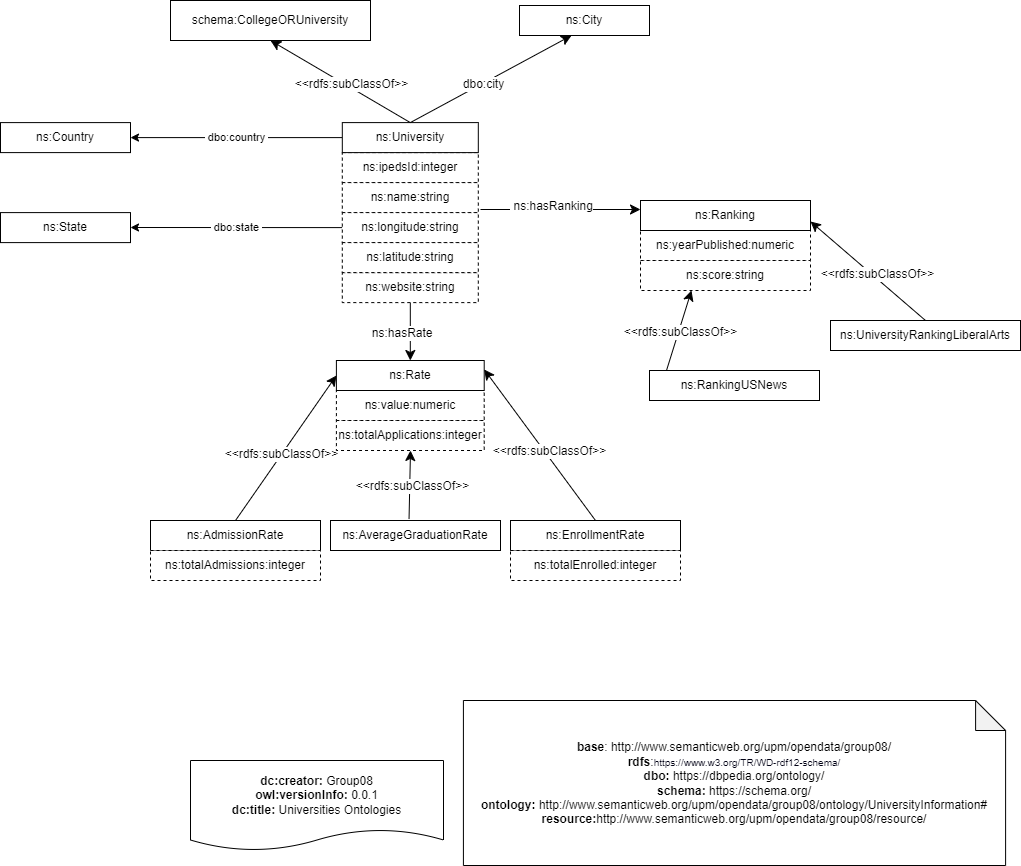

The diagram above was exported from draw.io. Its source (the exported page's mxGraphModel, read from the mxfile embedded in the PNG):
<mxGraphModel dx="1847" dy="595" grid="1" gridSize="10" guides="1" tooltips="1" connect="1" arrows="1" fold="1" page="1" pageScale="1" pageWidth="827" pageHeight="1169" math="0" shadow="0">
  <root>
    <mxCell id="0" />
    <mxCell id="1" parent="0" />
    <mxCell id="mOKDsPF9EJi7VVvnC9fr-3" value="ns:yearPublished:numeric" style="rounded=0;whiteSpace=wrap;html=1;snapToPoint=1;points=[[0.1,0],[0.2,0],[0.3,0],[0.4,0],[0.5,0],[0.6,0],[0.7,0],[0.8,0],[0.9,0],[0,0.1],[0,0.3],[0,0.5],[0,0.7],[0,0.9],[0.1,1],[0.2,1],[0.3,1],[0.4,1],[0.5,1],[0.6,1],[0.7,1],[0.8,1],[0.9,1],[1,0.1],[1,0.3],[1,0.5],[1,0.7],[1,0.9]];dashed=1;" parent="1" vertex="1">
      <mxGeometry x="470" y="270" width="170" height="30" as="geometry" />
    </mxCell>
    <mxCell id="mOKDsPF9EJi7VVvnC9fr-4" value="ns:Ranking" style="rounded=0;whiteSpace=wrap;html=1;snapToPoint=1;points=[[0.1,0],[0.2,0],[0.3,0],[0.4,0],[0.5,0],[0.6,0],[0.7,0],[0.8,0],[0.9,0],[0,0.1],[0,0.3],[0,0.5],[0,0.7],[0,0.9],[0.1,1],[0.2,1],[0.3,1],[0.4,1],[0.5,1],[0.6,1],[0.7,1],[0.8,1],[0.9,1],[1,0.1],[1,0.3],[1,0.5],[1,0.7],[1,0.9]];" parent="1" vertex="1">
      <mxGeometry x="470" y="240" width="170" height="30" as="geometry" />
    </mxCell>
    <mxCell id="mOKDsPF9EJi7VVvnC9fr-9" value="ns:score:string" style="rounded=0;whiteSpace=wrap;html=1;snapToPoint=1;points=[[0.1,0],[0.2,0],[0.3,0],[0.4,0],[0.5,0],[0.6,0],[0.7,0],[0.8,0],[0.9,0],[0,0.1],[0,0.3],[0,0.5],[0,0.7],[0,0.9],[0.1,1],[0.2,1],[0.3,1],[0.4,1],[0.5,1],[0.6,1],[0.7,1],[0.8,1],[0.9,1],[1,0.1],[1,0.3],[1,0.5],[1,0.7],[1,0.9]];dashed=1;" parent="1" vertex="1">
      <mxGeometry x="470" y="300" width="170" height="30" as="geometry" />
    </mxCell>
    <mxCell id="mOKDsPF9EJi7VVvnC9fr-12" value="ns:ipedsId:integer" style="rounded=0;whiteSpace=wrap;html=1;snapToPoint=1;points=[[0.1,0],[0.2,0],[0.3,0],[0.4,0],[0.5,0],[0.6,0],[0.7,0],[0.8,0],[0.9,0],[0,0.1],[0,0.3],[0,0.5],[0,0.7],[0,0.9],[0.1,1],[0.2,1],[0.3,1],[0.4,1],[0.5,1],[0.6,1],[0.7,1],[0.8,1],[0.9,1],[1,0.1],[1,0.3],[1,0.5],[1,0.7],[1,0.9]];dashed=1;" parent="1" vertex="1">
      <mxGeometry x="171.81" y="192.09999999999988" width="136" height="30" as="geometry" />
    </mxCell>
    <mxCell id="O234ikAdW1oHdG9GLyxb-13" value="&amp;nbsp;dbo:country&amp;nbsp;" style="edgeStyle=orthogonalEdgeStyle;rounded=0;orthogonalLoop=1;jettySize=auto;html=1;exitX=0;exitY=0.5;exitDx=0;exitDy=0;entryX=1;entryY=0.5;entryDx=0;entryDy=0;" parent="1" source="mOKDsPF9EJi7VVvnC9fr-13" target="O234ikAdW1oHdG9GLyxb-10" edge="1">
      <mxGeometry relative="1" as="geometry" />
    </mxCell>
    <mxCell id="mOKDsPF9EJi7VVvnC9fr-13" value="ns:University" style="rounded=0;whiteSpace=wrap;html=1;snapToPoint=1;points=[[0.1,0],[0.2,0],[0.3,0],[0.4,0],[0.5,0],[0.6,0],[0.7,0],[0.8,0],[0.9,0],[0,0.1],[0,0.3],[0,0.5],[0,0.7],[0,0.9],[0.1,1],[0.2,1],[0.3,1],[0.4,1],[0.5,1],[0.6,1],[0.7,1],[0.8,1],[0.9,1],[1,0.1],[1,0.3],[1,0.5],[1,0.7],[1,0.9]];" parent="1" vertex="1">
      <mxGeometry x="171.81" y="162.09999999999988" width="136" height="30" as="geometry" />
    </mxCell>
    <mxCell id="mOKDsPF9EJi7VVvnC9fr-18" value="" style="endArrow=classic;html=1;entryX=0;entryY=0.3;entryDx=0;entryDy=0;endSize=8;arcSize=0;rounded=0;" parent="1" target="mOKDsPF9EJi7VVvnC9fr-4" edge="1">
      <mxGeometry width="50" height="50" relative="1" as="geometry">
        <mxPoint x="310" y="249" as="sourcePoint" />
        <mxPoint x="770" y="85" as="targetPoint" />
      </mxGeometry>
    </mxCell>
    <mxCell id="mOKDsPF9EJi7VVvnC9fr-19" value="&lt;div&gt;&amp;nbsp;ns:hasRanking&lt;/div&gt;" style="text;html=1;align=center;verticalAlign=middle;resizable=0;points=[];labelBackgroundColor=#ffffff;" parent="mOKDsPF9EJi7VVvnC9fr-18" vertex="1" connectable="0">
      <mxGeometry x="-0.1269" relative="1" as="geometry">
        <mxPoint y="-4" as="offset" />
      </mxGeometry>
    </mxCell>
    <mxCell id="O234ikAdW1oHdG9GLyxb-14" value="&amp;nbsp;dbo:state&amp;nbsp;" style="edgeStyle=orthogonalEdgeStyle;rounded=0;orthogonalLoop=1;jettySize=auto;html=1;exitX=0;exitY=0.5;exitDx=0;exitDy=0;" parent="1" source="lkfkKugciVF0zFIQ4USj-7" target="O234ikAdW1oHdG9GLyxb-11" edge="1">
      <mxGeometry relative="1" as="geometry" />
    </mxCell>
    <mxCell id="mOKDsPF9EJi7VVvnC9fr-37" value="ns:name:string" style="rounded=0;whiteSpace=wrap;html=1;snapToPoint=1;points=[[0.1,0],[0.2,0],[0.3,0],[0.4,0],[0.5,0],[0.6,0],[0.7,0],[0.8,0],[0.9,0],[0,0.1],[0,0.3],[0,0.5],[0,0.7],[0,0.9],[0.1,1],[0.2,1],[0.3,1],[0.4,1],[0.5,1],[0.6,1],[0.7,1],[0.8,1],[0.9,1],[1,0.1],[1,0.3],[1,0.5],[1,0.7],[1,0.9]];dashed=1;" parent="1" vertex="1">
      <mxGeometry x="171.81" y="222.1" width="136" height="30" as="geometry" />
    </mxCell>
    <mxCell id="lkfkKugciVF0zFIQ4USj-7" value="ns:longitude:string" style="rounded=0;whiteSpace=wrap;html=1;snapToPoint=1;points=[[0.1,0],[0.2,0],[0.3,0],[0.4,0],[0.5,0],[0.6,0],[0.7,0],[0.8,0],[0.9,0],[0,0.1],[0,0.3],[0,0.5],[0,0.7],[0,0.9],[0.1,1],[0.2,1],[0.3,1],[0.4,1],[0.5,1],[0.6,1],[0.7,1],[0.8,1],[0.9,1],[1,0.1],[1,0.3],[1,0.5],[1,0.7],[1,0.9]];dashed=1;" parent="1" vertex="1">
      <mxGeometry x="171.81" y="252.09999999999988" width="136" height="30" as="geometry" />
    </mxCell>
    <mxCell id="lkfkKugciVF0zFIQ4USj-8" value="ns:website:string" style="rounded=0;whiteSpace=wrap;html=1;snapToPoint=1;points=[[0.1,0],[0.2,0],[0.3,0],[0.4,0],[0.5,0],[0.6,0],[0.7,0],[0.8,0],[0.9,0],[0,0.1],[0,0.3],[0,0.5],[0,0.7],[0,0.9],[0.1,1],[0.2,1],[0.3,1],[0.4,1],[0.5,1],[0.6,1],[0.7,1],[0.8,1],[0.9,1],[1,0.1],[1,0.3],[1,0.5],[1,0.7],[1,0.9]];dashed=1;" parent="1" vertex="1">
      <mxGeometry x="171.81" y="312.0999999999999" width="136" height="30" as="geometry" />
    </mxCell>
    <mxCell id="lkfkKugciVF0zFIQ4USj-14" value="ns:City" style="rounded=0;whiteSpace=wrap;html=1;snapToPoint=1;points=[[0.1,0],[0.2,0],[0.3,0],[0.4,0],[0.5,0],[0.6,0],[0.7,0],[0.8,0],[0.9,0],[0,0.1],[0,0.3],[0,0.5],[0,0.7],[0,0.9],[0.1,1],[0.2,1],[0.3,1],[0.4,1],[0.5,1],[0.6,1],[0.7,1],[0.8,1],[0.9,1],[1,0.1],[1,0.3],[1,0.5],[1,0.7],[1,0.9]];" parent="1" vertex="1">
      <mxGeometry x="349" y="45" width="130" height="30" as="geometry" />
    </mxCell>
    <mxCell id="lkfkKugciVF0zFIQ4USj-49" value="ns:value:numeric" style="rounded=0;whiteSpace=wrap;html=1;snapToPoint=1;points=[[0.1,0],[0.2,0],[0.3,0],[0.4,0],[0.5,0],[0.6,0],[0.7,0],[0.8,0],[0.9,0],[0,0.1],[0,0.3],[0,0.5],[0,0.7],[0,0.9],[0.1,1],[0.2,1],[0.3,1],[0.4,1],[0.5,1],[0.6,1],[0.7,1],[0.8,1],[0.9,1],[1,0.1],[1,0.3],[1,0.5],[1,0.7],[1,0.9]];dashed=1;" parent="1" vertex="1">
      <mxGeometry x="165.9" y="430" width="147.81" height="30" as="geometry" />
    </mxCell>
    <mxCell id="lkfkKugciVF0zFIQ4USj-50" value="ns:Rate" style="rounded=0;whiteSpace=wrap;html=1;snapToPoint=1;points=[[0.1,0],[0.2,0],[0.3,0],[0.4,0],[0.5,0],[0.6,0],[0.7,0],[0.8,0],[0.9,0],[0,0.1],[0,0.3],[0,0.5],[0,0.7],[0,0.9],[0.1,1],[0.2,1],[0.3,1],[0.4,1],[0.5,1],[0.6,1],[0.7,1],[0.8,1],[0.9,1],[1,0.1],[1,0.3],[1,0.5],[1,0.7],[1,0.9]];" parent="1" vertex="1">
      <mxGeometry x="165.9" y="400" width="147.81" height="30" as="geometry" />
    </mxCell>
    <mxCell id="lkfkKugciVF0zFIQ4USj-54" value="" style="endArrow=classic;html=1;entryX=0.5;entryY=0;entryDx=0;entryDy=0;endSize=8;arcSize=0;rounded=0;exitX=0.5;exitY=1;exitDx=0;exitDy=0;" parent="1" source="lkfkKugciVF0zFIQ4USj-8" target="lkfkKugciVF0zFIQ4USj-50" edge="1">
      <mxGeometry width="50" height="50" relative="1" as="geometry">
        <mxPoint x="356" y="211" as="sourcePoint" />
        <mxPoint x="548" y="340" as="targetPoint" />
      </mxGeometry>
    </mxCell>
    <mxCell id="lkfkKugciVF0zFIQ4USj-55" value="&lt;div&gt;&amp;nbsp;ns:hasRate&lt;/div&gt;" style="text;html=1;align=center;verticalAlign=middle;resizable=0;points=[];labelBackgroundColor=#ffffff;" parent="lkfkKugciVF0zFIQ4USj-54" vertex="1" connectable="0">
      <mxGeometry x="-0.1269" relative="1" as="geometry">
        <mxPoint x="-10" y="5" as="offset" />
      </mxGeometry>
    </mxCell>
    <mxCell id="lkfkKugciVF0zFIQ4USj-62" value="" style="endArrow=classic;html=1;endSize=8;arcSize=0;rounded=0;exitX=0.5;exitY=0;exitDx=0;exitDy=0;entryX=0.4;entryY=1;entryDx=0;entryDy=0;" parent="1" source="mOKDsPF9EJi7VVvnC9fr-13" target="lkfkKugciVF0zFIQ4USj-14" edge="1">
      <mxGeometry width="50" height="50" relative="1" as="geometry">
        <mxPoint x="356" y="313" as="sourcePoint" />
        <mxPoint x="400" y="100" as="targetPoint" />
        <Array as="points" />
      </mxGeometry>
    </mxCell>
    <mxCell id="lkfkKugciVF0zFIQ4USj-63" value="dbo:city" style="text;html=1;align=center;verticalAlign=middle;resizable=0;points=[];labelBackgroundColor=#ffffff;" parent="lkfkKugciVF0zFIQ4USj-62" vertex="1" connectable="0">
      <mxGeometry x="-0.1269" relative="1" as="geometry">
        <mxPoint x="2" y="-1" as="offset" />
      </mxGeometry>
    </mxCell>
    <mxCell id="lkfkKugciVF0zFIQ4USj-65" value="ns:AdmissionRate" style="rounded=0;whiteSpace=wrap;html=1;snapToPoint=1;points=[[0.1,0],[0.2,0],[0.3,0],[0.4,0],[0.5,0],[0.6,0],[0.7,0],[0.8,0],[0.9,0],[0,0.1],[0,0.3],[0,0.5],[0,0.7],[0,0.9],[0.1,1],[0.2,1],[0.3,1],[0.4,1],[0.5,1],[0.6,1],[0.7,1],[0.8,1],[0.9,1],[1,0.1],[1,0.3],[1,0.5],[1,0.7],[1,0.9]];" parent="1" vertex="1">
      <mxGeometry x="-20" y="560" width="170" height="30" as="geometry" />
    </mxCell>
    <mxCell id="lkfkKugciVF0zFIQ4USj-66" value="ns:totalAdmissions:integer" style="rounded=0;whiteSpace=wrap;html=1;snapToPoint=1;points=[[0.1,0],[0.2,0],[0.3,0],[0.4,0],[0.5,0],[0.6,0],[0.7,0],[0.8,0],[0.9,0],[0,0.1],[0,0.3],[0,0.5],[0,0.7],[0,0.9],[0.1,1],[0.2,1],[0.3,1],[0.4,1],[0.5,1],[0.6,1],[0.7,1],[0.8,1],[0.9,1],[1,0.1],[1,0.3],[1,0.5],[1,0.7],[1,0.9]];dashed=1;" parent="1" vertex="1">
      <mxGeometry x="-20" y="590" width="170" height="30" as="geometry" />
    </mxCell>
    <mxCell id="lkfkKugciVF0zFIQ4USj-68" value="ns:EnrollmentRate" style="rounded=0;whiteSpace=wrap;html=1;snapToPoint=1;points=[[0.1,0],[0.2,0],[0.3,0],[0.4,0],[0.5,0],[0.6,0],[0.7,0],[0.8,0],[0.9,0],[0,0.1],[0,0.3],[0,0.5],[0,0.7],[0,0.9],[0.1,1],[0.2,1],[0.3,1],[0.4,1],[0.5,1],[0.6,1],[0.7,1],[0.8,1],[0.9,1],[1,0.1],[1,0.3],[1,0.5],[1,0.7],[1,0.9]];" parent="1" vertex="1">
      <mxGeometry x="340" y="560" width="170" height="30" as="geometry" />
    </mxCell>
    <mxCell id="lkfkKugciVF0zFIQ4USj-69" value="ns:totalEnrolled:integer" style="rounded=0;whiteSpace=wrap;html=1;snapToPoint=1;points=[[0.1,0],[0.2,0],[0.3,0],[0.4,0],[0.5,0],[0.6,0],[0.7,0],[0.8,0],[0.9,0],[0,0.1],[0,0.3],[0,0.5],[0,0.7],[0,0.9],[0.1,1],[0.2,1],[0.3,1],[0.4,1],[0.5,1],[0.6,1],[0.7,1],[0.8,1],[0.9,1],[1,0.1],[1,0.3],[1,0.5],[1,0.7],[1,0.9]];dashed=1;" parent="1" vertex="1">
      <mxGeometry x="340" y="590" width="170" height="30" as="geometry" />
    </mxCell>
    <mxCell id="lkfkKugciVF0zFIQ4USj-71" value="ns:AverageGraduationRate" style="rounded=0;whiteSpace=wrap;html=1;snapToPoint=1;points=[[0.1,0],[0.2,0],[0.3,0],[0.4,0],[0.5,0],[0.6,0],[0.7,0],[0.8,0],[0.9,0],[0,0.1],[0,0.3],[0,0.5],[0,0.7],[0,0.9],[0.1,1],[0.2,1],[0.3,1],[0.4,1],[0.5,1],[0.6,1],[0.7,1],[0.8,1],[0.9,1],[1,0.1],[1,0.3],[1,0.5],[1,0.7],[1,0.9]];" parent="1" vertex="1">
      <mxGeometry x="160" y="560" width="170" height="30" as="geometry" />
    </mxCell>
    <mxCell id="lkfkKugciVF0zFIQ4USj-74" value="" style="endArrow=classic;html=1;endSize=8;arcSize=0;rounded=0;exitX=0.462;exitY=-0.049;exitDx=0;exitDy=0;exitPerimeter=0;" parent="1" source="lkfkKugciVF0zFIQ4USj-71" edge="1">
      <mxGeometry width="50" height="50" relative="1" as="geometry">
        <mxPoint x="500" y="500" as="sourcePoint" />
        <mxPoint x="240" y="490" as="targetPoint" />
      </mxGeometry>
    </mxCell>
    <mxCell id="lkfkKugciVF0zFIQ4USj-75" value="&amp;lt;&amp;lt;rdfs:subClassOf&amp;gt;&amp;gt;" style="text;html=1;align=center;verticalAlign=middle;resizable=0;points=[];labelBackgroundColor=#ffffff;" parent="lkfkKugciVF0zFIQ4USj-74" vertex="1" connectable="0">
      <mxGeometry x="-0.1269" relative="1" as="geometry">
        <mxPoint x="2" y="-3" as="offset" />
      </mxGeometry>
    </mxCell>
    <mxCell id="pnfRNbjJXQzXQhWaOA5Z-1" value="&lt;div&gt;&lt;b&gt;dc:creator:&lt;/b&gt;&amp;nbsp;Group08&lt;/div&gt;&lt;div&gt;&lt;b&gt;owl:versionInfo:&lt;/b&gt; 0.0.1&lt;/div&gt;&lt;div&gt;&lt;b&gt;dc:title:&lt;/b&gt;&amp;nbsp;Universities Ontologies&lt;/div&gt;" style="shape=document;whiteSpace=wrap;html=1;boundedLbl=1;labelBackgroundColor=#ffffff;strokeColor=#000000;fontSize=12;fontColor=#000000;size=0.23333333333333334;" parent="1" vertex="1">
      <mxGeometry x="20" y="800" width="253" height="90" as="geometry" />
    </mxCell>
    <mxCell id="pnfRNbjJXQzXQhWaOA5Z-2" value="&lt;div&gt;&lt;b&gt;base&lt;/b&gt;:&amp;nbsp;http://www.semanticweb.org/upm/opendata/group08/&lt;/div&gt;&lt;font style=&quot;&quot;&gt;&lt;b&gt;rdfs&lt;/b&gt;:&lt;a style=&quot;text-decoration-color: var(--a-normal-underline); text-decoration-skip-ink: none; font-family: sans-serif; text-align: start; background-color: rgb(255, 255, 255);&quot; href=&quot;https://www.w3.org/TR/2023/WD-rdf12-schema-20230928/&quot; class=&quot;u-url&quot;&gt;&lt;font color=&quot;#000014&quot; style=&quot;font-size: 10px;&quot;&gt;https://www.w3.org/TR/WD-rdf12-schema/&lt;/font&gt;&lt;/a&gt;&lt;br&gt;&lt;b&gt;dbo:&amp;nbsp;&lt;/b&gt;https://dbpedia.org/ontology/&lt;br&gt;&lt;b&gt;schema:&lt;/b&gt;&amp;nbsp;https://schema.org/&lt;br&gt;&lt;b&gt;ontology:&lt;/b&gt;&amp;nbsp;&lt;/font&gt;http://www.semanticweb.org/upm/opendata/group08/ontology/UniversityInformation#&lt;br&gt;&lt;b&gt;resource:&lt;/b&gt;http://www.semanticweb.org/upm/opendata/group08/resource/" style="shape=note;whiteSpace=wrap;html=1;backgroundOutline=1;darkOpacity=0.05;" parent="1" vertex="1">
      <mxGeometry x="292.91" y="740" width="542.19" height="165" as="geometry" />
    </mxCell>
    <mxCell id="pnfRNbjJXQzXQhWaOA5Z-12" value="" style="endArrow=classic;html=1;endSize=8;arcSize=0;rounded=0;exitX=0.5;exitY=0;exitDx=0;exitDy=0;entryX=0.5;entryY=1;entryDx=0;entryDy=0;" parent="1" source="mOKDsPF9EJi7VVvnC9fr-13" target="pnfRNbjJXQzXQhWaOA5Z-14" edge="1">
      <mxGeometry width="50" height="50" relative="1" as="geometry">
        <mxPoint x="110" y="145" as="sourcePoint" />
        <mxPoint x="160" y="110" as="targetPoint" />
      </mxGeometry>
    </mxCell>
    <mxCell id="pnfRNbjJXQzXQhWaOA5Z-13" value="&amp;lt;&amp;lt;rdfs:subClassOf&amp;gt;&amp;gt;" style="text;html=1;align=center;verticalAlign=middle;resizable=0;points=[];labelBackgroundColor=#ffffff;" parent="pnfRNbjJXQzXQhWaOA5Z-12" vertex="1" connectable="0">
      <mxGeometry x="-0.1269" relative="1" as="geometry">
        <mxPoint x="2" y="-3" as="offset" />
      </mxGeometry>
    </mxCell>
    <mxCell id="pnfRNbjJXQzXQhWaOA5Z-14" value="schema:CollegeORUniversity" style="rounded=0;whiteSpace=wrap;html=1;snapToPoint=1;points=[[0.1,0],[0.2,0],[0.3,0],[0.4,0],[0.5,0],[0.6,0],[0.7,0],[0.8,0],[0.9,0],[0,0.1],[0,0.3],[0,0.5],[0,0.7],[0,0.9],[0.1,1],[0.2,1],[0.3,1],[0.4,1],[0.5,1],[0.6,1],[0.7,1],[0.8,1],[0.9,1],[1,0.1],[1,0.3],[1,0.5],[1,0.7],[1,0.9]];" parent="1" vertex="1">
      <mxGeometry y="40" width="200" height="40" as="geometry" />
    </mxCell>
    <mxCell id="O234ikAdW1oHdG9GLyxb-10" value="ns:Country" style="rounded=0;whiteSpace=wrap;html=1;snapToPoint=1;points=[[0.1,0],[0.2,0],[0.3,0],[0.4,0],[0.5,0],[0.6,0],[0.7,0],[0.8,0],[0.9,0],[0,0.1],[0,0.3],[0,0.5],[0,0.7],[0,0.9],[0.1,1],[0.2,1],[0.3,1],[0.4,1],[0.5,1],[0.6,1],[0.7,1],[0.8,1],[0.9,1],[1,0.1],[1,0.3],[1,0.5],[1,0.7],[1,0.9]];" parent="1" vertex="1">
      <mxGeometry x="-170" y="162.1" width="130" height="30" as="geometry" />
    </mxCell>
    <mxCell id="O234ikAdW1oHdG9GLyxb-11" value="ns:State" style="rounded=0;whiteSpace=wrap;html=1;snapToPoint=1;points=[[0.1,0],[0.2,0],[0.3,0],[0.4,0],[0.5,0],[0.6,0],[0.7,0],[0.8,0],[0.9,0],[0,0.1],[0,0.3],[0,0.5],[0,0.7],[0,0.9],[0.1,1],[0.2,1],[0.3,1],[0.4,1],[0.5,1],[0.6,1],[0.7,1],[0.8,1],[0.9,1],[1,0.1],[1,0.3],[1,0.5],[1,0.7],[1,0.9]];" parent="1" vertex="1">
      <mxGeometry x="-170" y="252.1" width="130" height="30" as="geometry" />
    </mxCell>
    <mxCell id="O234ikAdW1oHdG9GLyxb-12" value="ns:latitude:string" style="rounded=0;whiteSpace=wrap;html=1;snapToPoint=1;points=[[0.1,0],[0.2,0],[0.3,0],[0.4,0],[0.5,0],[0.6,0],[0.7,0],[0.8,0],[0.9,0],[0,0.1],[0,0.3],[0,0.5],[0,0.7],[0,0.9],[0.1,1],[0.2,1],[0.3,1],[0.4,1],[0.5,1],[0.6,1],[0.7,1],[0.8,1],[0.9,1],[1,0.1],[1,0.3],[1,0.5],[1,0.7],[1,0.9]];dashed=1;" parent="1" vertex="1">
      <mxGeometry x="171.81" y="282.0999999999999" width="136" height="30" as="geometry" />
    </mxCell>
    <mxCell id="99LU1i7gADhha_FmpTKh-1" value="ns:RankingUSNews" style="rounded=0;whiteSpace=wrap;html=1;snapToPoint=1;points=[[0.1,0],[0.2,0],[0.3,0],[0.4,0],[0.5,0],[0.6,0],[0.7,0],[0.8,0],[0.9,0],[0,0.1],[0,0.3],[0,0.5],[0,0.7],[0,0.9],[0.1,1],[0.2,1],[0.3,1],[0.4,1],[0.5,1],[0.6,1],[0.7,1],[0.8,1],[0.9,1],[1,0.1],[1,0.3],[1,0.5],[1,0.7],[1,0.9]];" parent="1" vertex="1">
      <mxGeometry x="479" y="410" width="170" height="30" as="geometry" />
    </mxCell>
    <mxCell id="99LU1i7gADhha_FmpTKh-3" value="ns:UniversityRankingLiberalArts" style="rounded=0;whiteSpace=wrap;html=1;snapToPoint=1;points=[[0.1,0],[0.2,0],[0.3,0],[0.4,0],[0.5,0],[0.6,0],[0.7,0],[0.8,0],[0.9,0],[0,0.1],[0,0.3],[0,0.5],[0,0.7],[0,0.9],[0.1,1],[0.2,1],[0.3,1],[0.4,1],[0.5,1],[0.6,1],[0.7,1],[0.8,1],[0.9,1],[1,0.1],[1,0.3],[1,0.5],[1,0.7],[1,0.9]];" parent="1" vertex="1">
      <mxGeometry x="660" y="360" width="190" height="30" as="geometry" />
    </mxCell>
    <mxCell id="99LU1i7gADhha_FmpTKh-4" value="" style="endArrow=classic;html=1;endSize=8;arcSize=0;rounded=0;exitX=0.5;exitY=0;exitDx=0;exitDy=0;entryX=0;entryY=0.5;entryDx=0;entryDy=0;" parent="1" source="lkfkKugciVF0zFIQ4USj-65" target="lkfkKugciVF0zFIQ4USj-50" edge="1">
      <mxGeometry width="50" height="50" relative="1" as="geometry">
        <mxPoint x="249" y="569" as="sourcePoint" />
        <mxPoint x="250" y="500" as="targetPoint" />
      </mxGeometry>
    </mxCell>
    <mxCell id="99LU1i7gADhha_FmpTKh-5" value="&amp;lt;&amp;lt;rdfs:subClassOf&amp;gt;&amp;gt;" style="text;html=1;align=center;verticalAlign=middle;resizable=0;points=[];labelBackgroundColor=#ffffff;" parent="99LU1i7gADhha_FmpTKh-4" vertex="1" connectable="0">
      <mxGeometry x="-0.1269" relative="1" as="geometry">
        <mxPoint x="2" y="-3" as="offset" />
      </mxGeometry>
    </mxCell>
    <mxCell id="99LU1i7gADhha_FmpTKh-6" value="" style="endArrow=classic;html=1;endSize=8;arcSize=0;rounded=0;exitX=0.5;exitY=0;exitDx=0;exitDy=0;entryX=1;entryY=0.3;entryDx=0;entryDy=0;" parent="1" source="lkfkKugciVF0zFIQ4USj-68" target="lkfkKugciVF0zFIQ4USj-50" edge="1">
      <mxGeometry width="50" height="50" relative="1" as="geometry">
        <mxPoint x="259" y="579" as="sourcePoint" />
        <mxPoint x="260" y="510" as="targetPoint" />
      </mxGeometry>
    </mxCell>
    <mxCell id="99LU1i7gADhha_FmpTKh-7" value="&amp;lt;&amp;lt;rdfs:subClassOf&amp;gt;&amp;gt;" style="text;html=1;align=center;verticalAlign=middle;resizable=0;points=[];labelBackgroundColor=#ffffff;" parent="99LU1i7gADhha_FmpTKh-6" vertex="1" connectable="0">
      <mxGeometry x="-0.1269" relative="1" as="geometry">
        <mxPoint x="2" y="-3" as="offset" />
      </mxGeometry>
    </mxCell>
    <mxCell id="99LU1i7gADhha_FmpTKh-10" value="" style="endArrow=classic;html=1;endSize=8;arcSize=0;rounded=0;exitX=0.1;exitY=0;exitDx=0;exitDy=0;entryX=0.3;entryY=1;entryDx=0;entryDy=0;" parent="1" source="99LU1i7gADhha_FmpTKh-1" target="mOKDsPF9EJi7VVvnC9fr-9" edge="1">
      <mxGeometry width="50" height="50" relative="1" as="geometry">
        <mxPoint x="279" y="599" as="sourcePoint" />
        <mxPoint x="280" y="530" as="targetPoint" />
      </mxGeometry>
    </mxCell>
    <mxCell id="99LU1i7gADhha_FmpTKh-11" value="&amp;lt;&amp;lt;rdfs:subClassOf&amp;gt;&amp;gt;" style="text;html=1;align=center;verticalAlign=middle;resizable=0;points=[];labelBackgroundColor=#ffffff;" parent="99LU1i7gADhha_FmpTKh-10" vertex="1" connectable="0">
      <mxGeometry x="-0.1269" relative="1" as="geometry">
        <mxPoint x="2" y="-3" as="offset" />
      </mxGeometry>
    </mxCell>
    <mxCell id="99LU1i7gADhha_FmpTKh-12" value="" style="endArrow=classic;html=1;endSize=8;arcSize=0;rounded=0;exitX=0.5;exitY=0;exitDx=0;exitDy=0;entryX=1;entryY=0.7;entryDx=0;entryDy=0;" parent="1" source="99LU1i7gADhha_FmpTKh-3" target="mOKDsPF9EJi7VVvnC9fr-4" edge="1">
      <mxGeometry width="50" height="50" relative="1" as="geometry">
        <mxPoint x="289" y="609" as="sourcePoint" />
        <mxPoint x="290" y="540" as="targetPoint" />
      </mxGeometry>
    </mxCell>
    <mxCell id="99LU1i7gADhha_FmpTKh-13" value="&amp;lt;&amp;lt;rdfs:subClassOf&amp;gt;&amp;gt;" style="text;html=1;align=center;verticalAlign=middle;resizable=0;points=[];labelBackgroundColor=#ffffff;" parent="99LU1i7gADhha_FmpTKh-12" vertex="1" connectable="0">
      <mxGeometry x="-0.1269" relative="1" as="geometry">
        <mxPoint x="2" y="-3" as="offset" />
      </mxGeometry>
    </mxCell>
    <mxCell id="99LU1i7gADhha_FmpTKh-14" value="ns:totalApplications:integer" style="rounded=0;whiteSpace=wrap;html=1;snapToPoint=1;points=[[0.1,0],[0.2,0],[0.3,0],[0.4,0],[0.5,0],[0.6,0],[0.7,0],[0.8,0],[0.9,0],[0,0.1],[0,0.3],[0,0.5],[0,0.7],[0,0.9],[0.1,1],[0.2,1],[0.3,1],[0.4,1],[0.5,1],[0.6,1],[0.7,1],[0.8,1],[0.9,1],[1,0.1],[1,0.3],[1,0.5],[1,0.7],[1,0.9]];dashed=1;" parent="1" vertex="1">
      <mxGeometry x="165.9" y="460" width="147.81" height="30" as="geometry" />
    </mxCell>
  </root>
</mxGraphModel>